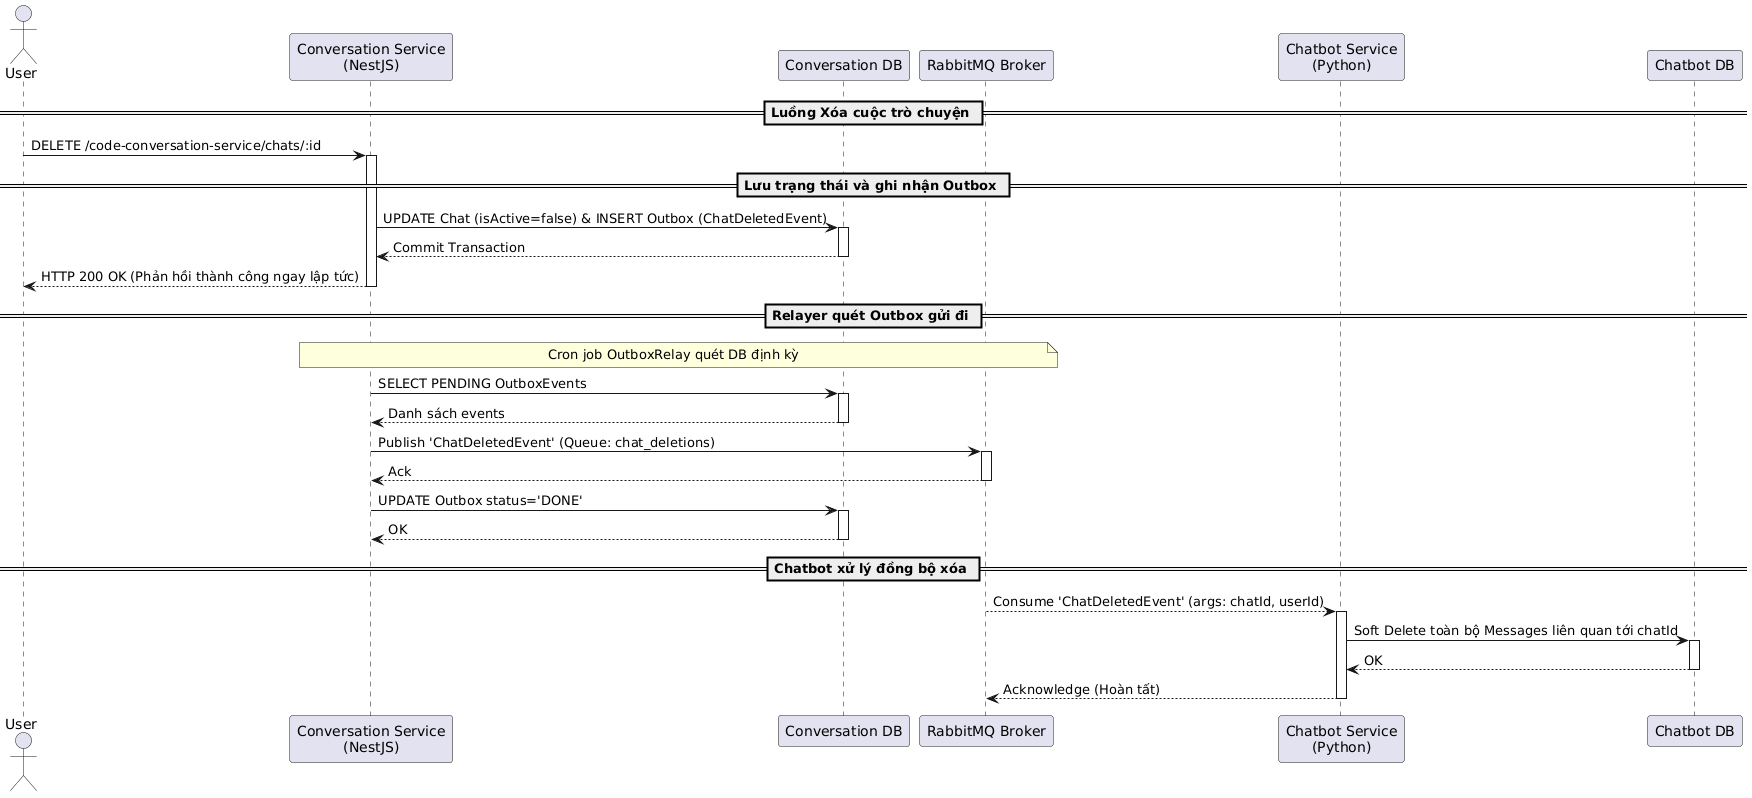

The diagram above was rendered by PlantUML. Its source (embedded in the PNG):
@startuml
actor User as User
participant "Conversation Service\n(NestJS)" as Conv
participant "Conversation DB" as ConvDB
participant "RabbitMQ Broker" as RabbitMQ
participant "Chatbot Service\n(Python)" as Chatbot
participant "Chatbot DB" as ChatbotDB

== Luồng Xóa cuộc trò chuyện ==
User -> Conv: DELETE /code-conversation-service/chats/:id
activate Conv

== Lưu trạng thái và ghi nhận Outbox ==
Conv -> ConvDB: UPDATE Chat (isActive=false) & INSERT Outbox (ChatDeletedEvent)
activate ConvDB
ConvDB --> Conv: Commit Transaction
deactivate ConvDB

Conv --> User: HTTP 200 OK (Phản hồi thành công ngay lập tức)
deactivate Conv

== Relayer quét Outbox gửi đi ==
note over Conv, RabbitMQ: Cron job OutboxRelay quét DB định kỳ
Conv -> ConvDB: SELECT PENDING OutboxEvents
activate ConvDB
ConvDB --> Conv: Danh sách events
deactivate ConvDB

Conv -> RabbitMQ: Publish 'ChatDeletedEvent' (Queue: chat_deletions)
activate RabbitMQ
RabbitMQ --> Conv: Ack
deactivate RabbitMQ

Conv -> ConvDB: UPDATE Outbox status='DONE'
activate ConvDB
ConvDB --> Conv: OK
deactivate ConvDB

== Chatbot xử lý đồng bộ xóa ==
RabbitMQ --> Chatbot: Consume 'ChatDeletedEvent' (args: chatId, userId)
activate Chatbot

Chatbot -> ChatbotDB: Soft Delete toàn bộ Messages liên quan tới chatId
activate ChatbotDB
ChatbotDB --> Chatbot: OK
deactivate ChatbotDB

Chatbot --> RabbitMQ: Acknowledge (Hoàn tất)
deactivate Chatbot
@enduml